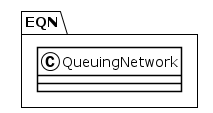

The diagram above was rendered by PlantUML. Its source (embedded in the PNG):
@startuml
!theme plain
package EQN {
class QueuingNetwork {
}
}
@enduml